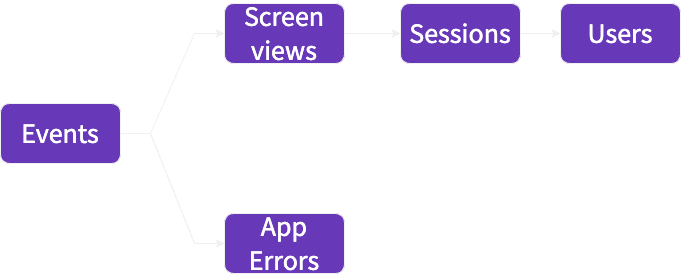

The diagram above was exported from draw.io. Its source (the exported page's mxGraphModel, read from the mxfile embedded in the PNG):
<mxGraphModel dx="1434" dy="769" grid="1" gridSize="10" guides="1" tooltips="1" connect="1" arrows="1" fold="1" page="1" pageScale="1" pageWidth="827" pageHeight="1169" math="0" shadow="0">
  <root>
    <mxCell id="0" />
    <mxCell id="1" parent="0" />
    <mxCell id="N1yU3-tluyXyeaMVQwRN-6" style="edgeStyle=entityRelationEdgeStyle;rounded=0;orthogonalLoop=1;jettySize=auto;html=1;exitX=1;exitY=0.5;exitDx=0;exitDy=0;entryX=0;entryY=0.5;entryDx=0;entryDy=0;fontFamily=Source Sans Pro;fontSource=https%3A%2F%2Ffonts.googleapis.com%2Fcss%3Ffamily%3DSource%2BSans%2BPro;fontSize=28;fontColor=#FFFFFF;" edge="1" parent="1" source="N1yU3-tluyXyeaMVQwRN-1" target="N1yU3-tluyXyeaMVQwRN-4">
      <mxGeometry relative="1" as="geometry" />
    </mxCell>
    <mxCell id="N1yU3-tluyXyeaMVQwRN-11" style="edgeStyle=entityRelationEdgeStyle;rounded=0;orthogonalLoop=1;jettySize=auto;html=1;exitX=1;exitY=0.5;exitDx=0;exitDy=0;entryX=0;entryY=0.5;entryDx=0;entryDy=0;fontFamily=Source Sans Pro;fontSource=https%3A%2F%2Ffonts.googleapis.com%2Fcss%3Ffamily%3DSource%2BSans%2BPro;fontSize=28;fontColor=#FFFFFF;" edge="1" parent="1" source="N1yU3-tluyXyeaMVQwRN-1" target="N1yU3-tluyXyeaMVQwRN-10">
      <mxGeometry relative="1" as="geometry" />
    </mxCell>
    <mxCell id="N1yU3-tluyXyeaMVQwRN-1" value="Events" style="rounded=1;whiteSpace=wrap;html=1;fontFamily=Source Sans Pro;fontSource=https%3A%2F%2Ffonts.googleapis.com%2Fcss%3Ffamily%3DSource%2BSans%2BPro;fontSize=28;fontStyle=0;fillColor=#6738B8;fontColor=#FFFFFF;" vertex="1" parent="1">
      <mxGeometry x="130" y="310" width="120" height="60" as="geometry" />
    </mxCell>
    <mxCell id="N1yU3-tluyXyeaMVQwRN-9" style="edgeStyle=entityRelationEdgeStyle;rounded=0;orthogonalLoop=1;jettySize=auto;html=1;exitX=1;exitY=0.5;exitDx=0;exitDy=0;fontFamily=Source Sans Pro;fontSource=https%3A%2F%2Ffonts.googleapis.com%2Fcss%3Ffamily%3DSource%2BSans%2BPro;fontSize=28;entryX=0;entryY=0.5;entryDx=0;entryDy=0;fontColor=#FFFFFF;" edge="1" parent="1" source="N1yU3-tluyXyeaMVQwRN-3" target="N1yU3-tluyXyeaMVQwRN-5">
      <mxGeometry relative="1" as="geometry">
        <mxPoint x="516" y="370" as="targetPoint" />
      </mxGeometry>
    </mxCell>
    <mxCell id="N1yU3-tluyXyeaMVQwRN-3" value="Sessions" style="rounded=1;whiteSpace=wrap;html=1;fontFamily=Source Sans Pro;fontSource=https%3A%2F%2Ffonts.googleapis.com%2Fcss%3Ffamily%3DSource%2BSans%2BPro;fontSize=28;fontStyle=0;fillColor=#6738B8;fontColor=#FFFFFF;" vertex="1" parent="1">
      <mxGeometry x="530" y="210" width="120" height="60" as="geometry" />
    </mxCell>
    <mxCell id="N1yU3-tluyXyeaMVQwRN-12" style="edgeStyle=entityRelationEdgeStyle;rounded=0;orthogonalLoop=1;jettySize=auto;html=1;exitX=1;exitY=0.5;exitDx=0;exitDy=0;entryX=0;entryY=0.5;entryDx=0;entryDy=0;fontFamily=Source Sans Pro;fontSource=https%3A%2F%2Ffonts.googleapis.com%2Fcss%3Ffamily%3DSource%2BSans%2BPro;fontSize=28;fontColor=#FFFFFF;" edge="1" parent="1" source="N1yU3-tluyXyeaMVQwRN-4" target="N1yU3-tluyXyeaMVQwRN-3">
      <mxGeometry relative="1" as="geometry" />
    </mxCell>
    <mxCell id="N1yU3-tluyXyeaMVQwRN-4" value="Screen views" style="rounded=1;whiteSpace=wrap;html=1;fontFamily=Source Sans Pro;fontSource=https%3A%2F%2Ffonts.googleapis.com%2Fcss%3Ffamily%3DSource%2BSans%2BPro;fontSize=28;fontStyle=0;fillColor=#6738B8;fontColor=#FFFFFF;" vertex="1" parent="1">
      <mxGeometry x="354" y="210" width="120" height="60" as="geometry" />
    </mxCell>
    <mxCell id="N1yU3-tluyXyeaMVQwRN-5" value="Users" style="rounded=1;whiteSpace=wrap;html=1;fontFamily=Source Sans Pro;fontSource=https%3A%2F%2Ffonts.googleapis.com%2Fcss%3Ffamily%3DSource%2BSans%2BPro;fontSize=28;fontStyle=0;fillColor=#6738B8;fontColor=#FFFFFF;" vertex="1" parent="1">
      <mxGeometry x="690" y="210" width="120" height="60" as="geometry" />
    </mxCell>
    <mxCell id="N1yU3-tluyXyeaMVQwRN-10" value="App Errors" style="rounded=1;whiteSpace=wrap;html=1;fontFamily=Source Sans Pro;fontSource=https%3A%2F%2Ffonts.googleapis.com%2Fcss%3Ffamily%3DSource%2BSans%2BPro;fontSize=28;fontStyle=0;fillColor=#6738B8;fontColor=#FFFFFF;" vertex="1" parent="1">
      <mxGeometry x="354" y="420" width="120" height="60" as="geometry" />
    </mxCell>
  </root>
</mxGraphModel>